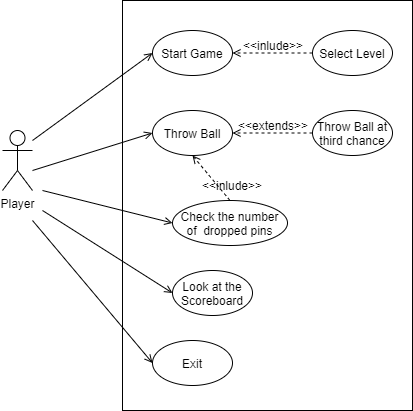

The diagram above was exported from draw.io. Its source (the exported page's mxGraphModel, read from the mxfile embedded in the PNG):
<mxGraphModel dx="1038" dy="548" grid="1" gridSize="10" guides="1" tooltips="1" connect="1" arrows="1" fold="1" page="1" pageScale="1" pageWidth="1169" pageHeight="826" background="#ffffff" math="0" shadow="0">
  <root>
    <mxCell id="0" />
    <mxCell id="1" parent="0" />
    <mxCell id="wW0BXMKXsh5zDvCJAhcH-41" value="Player" style="shape=umlActor;verticalLabelPosition=bottom;labelBackgroundColor=#ffffff;verticalAlign=top;html=1;outlineConnect=0;" parent="1" vertex="1">
      <mxGeometry x="160" y="190" width="30" height="60" as="geometry" />
    </mxCell>
    <mxCell id="wW0BXMKXsh5zDvCJAhcH-45" value="" style="rounded=0;whiteSpace=wrap;html=1;" parent="1" vertex="1">
      <mxGeometry x="280" y="60" width="290" height="410" as="geometry" />
    </mxCell>
    <mxCell id="wW0BXMKXsh5zDvCJAhcH-46" value="Start Game" style="ellipse;whiteSpace=wrap;html=1;" parent="1" vertex="1">
      <mxGeometry x="310" y="90" width="80" height="45" as="geometry" />
    </mxCell>
    <mxCell id="wW0BXMKXsh5zDvCJAhcH-47" value="Select Level" style="ellipse;whiteSpace=wrap;html=1;" parent="1" vertex="1">
      <mxGeometry x="470" y="90" width="80" height="45" as="geometry" />
    </mxCell>
    <mxCell id="wW0BXMKXsh5zDvCJAhcH-52" value="Throw Ball" style="ellipse;whiteSpace=wrap;html=1;" parent="1" vertex="1">
      <mxGeometry x="310" y="170" width="80" height="45" as="geometry" />
    </mxCell>
    <mxCell id="wW0BXMKXsh5zDvCJAhcH-69" value="" style="endArrow=open;endFill=1;endSize=6;html=1;entryX=0;entryY=0.5;entryDx=0;entryDy=0;" parent="1" target="wW0BXMKXsh5zDvCJAhcH-46" edge="1">
      <mxGeometry width="160" relative="1" as="geometry">
        <mxPoint x="190" y="200" as="sourcePoint" />
        <mxPoint x="350" y="200" as="targetPoint" />
      </mxGeometry>
    </mxCell>
    <mxCell id="wW0BXMKXsh5zDvCJAhcH-70" value="" style="endArrow=open;endFill=1;endSize=6;html=1;entryX=0;entryY=0.5;entryDx=0;entryDy=0;" parent="1" target="wW0BXMKXsh5zDvCJAhcH-52" edge="1">
      <mxGeometry width="160" relative="1" as="geometry">
        <mxPoint x="190" y="230" as="sourcePoint" />
        <mxPoint x="350" y="230" as="targetPoint" />
      </mxGeometry>
    </mxCell>
    <mxCell id="wW0BXMKXsh5zDvCJAhcH-72" value="" style="endArrow=open;endFill=1;endSize=6;html=1;dashed=1;exitX=0;exitY=0.5;exitDx=0;exitDy=0;" parent="1" source="wW0BXMKXsh5zDvCJAhcH-47" target="wW0BXMKXsh5zDvCJAhcH-46" edge="1">
      <mxGeometry width="160" relative="1" as="geometry">
        <mxPoint x="460" y="112" as="sourcePoint" />
        <mxPoint x="380" y="112" as="targetPoint" />
      </mxGeometry>
    </mxCell>
    <mxCell id="wW0BXMKXsh5zDvCJAhcH-75" value="&amp;lt;&amp;lt;inlude&amp;gt;&amp;gt;" style="text;html=1;strokeColor=none;fillColor=none;align=center;verticalAlign=middle;whiteSpace=wrap;rounded=0;" parent="1" vertex="1">
      <mxGeometry x="430" y="100" height="10" as="geometry" />
    </mxCell>
    <mxCell id="wW0BXMKXsh5zDvCJAhcH-77" value="Exit" style="ellipse;whiteSpace=wrap;html=1;" parent="1" vertex="1">
      <mxGeometry x="310" y="400" width="80" height="45" as="geometry" />
    </mxCell>
    <mxCell id="wW0BXMKXsh5zDvCJAhcH-78" value="" style="endArrow=open;endFill=1;endSize=6;html=1;entryX=0;entryY=0.5;entryDx=0;entryDy=0;" parent="1" target="wW0BXMKXsh5zDvCJAhcH-77" edge="1">
      <mxGeometry width="160" relative="1" as="geometry">
        <mxPoint x="190" y="280" as="sourcePoint" />
        <mxPoint x="330" y="290" as="targetPoint" />
      </mxGeometry>
    </mxCell>
    <mxCell id="jc4eLgq-UzJWvHhp_dt9-10" value="Check the number of&amp;nbsp; dropped pins" style="ellipse;whiteSpace=wrap;html=1;" vertex="1" parent="1">
      <mxGeometry x="330" y="260" width="115" height="45" as="geometry" />
    </mxCell>
    <mxCell id="jc4eLgq-UzJWvHhp_dt9-11" value="Throw Ball at third chance" style="ellipse;whiteSpace=wrap;html=1;" vertex="1" parent="1">
      <mxGeometry x="470" y="170" width="80" height="45" as="geometry" />
    </mxCell>
    <mxCell id="jc4eLgq-UzJWvHhp_dt9-12" value="Look at the Scoreboard" style="ellipse;whiteSpace=wrap;html=1;" vertex="1" parent="1">
      <mxGeometry x="330" y="330" width="80" height="45" as="geometry" />
    </mxCell>
    <mxCell id="jc4eLgq-UzJWvHhp_dt9-13" value="" style="endArrow=open;endFill=1;endSize=6;html=1;dashed=1;exitX=0;exitY=0.5;exitDx=0;exitDy=0;" edge="1" parent="1" source="jc4eLgq-UzJWvHhp_dt9-11" target="wW0BXMKXsh5zDvCJAhcH-52">
      <mxGeometry width="160" relative="1" as="geometry">
        <mxPoint x="470" y="212.5" as="sourcePoint" />
        <mxPoint x="390" y="213" as="targetPoint" />
      </mxGeometry>
    </mxCell>
    <mxCell id="jc4eLgq-UzJWvHhp_dt9-14" value="&amp;lt;&amp;lt;extends&amp;gt;&amp;gt;" style="text;html=1;strokeColor=none;fillColor=none;align=center;verticalAlign=middle;whiteSpace=wrap;rounded=0;" vertex="1" parent="1">
      <mxGeometry x="430" y="180" height="10" as="geometry" />
    </mxCell>
    <mxCell id="jc4eLgq-UzJWvHhp_dt9-17" value="" style="endArrow=open;endFill=1;endSize=6;html=1;entryX=0;entryY=0.5;entryDx=0;entryDy=0;" edge="1" parent="1" target="jc4eLgq-UzJWvHhp_dt9-10">
      <mxGeometry width="160" relative="1" as="geometry">
        <mxPoint x="200" y="250" as="sourcePoint" />
        <mxPoint x="320" y="445.5" as="targetPoint" />
      </mxGeometry>
    </mxCell>
    <mxCell id="jc4eLgq-UzJWvHhp_dt9-18" value="" style="endArrow=open;endFill=1;endSize=6;html=1;entryX=0;entryY=0.5;entryDx=0;entryDy=0;" edge="1" parent="1" target="jc4eLgq-UzJWvHhp_dt9-12">
      <mxGeometry width="160" relative="1" as="geometry">
        <mxPoint x="200" y="270" as="sourcePoint" />
        <mxPoint x="320" y="445.5" as="targetPoint" />
      </mxGeometry>
    </mxCell>
    <mxCell id="jc4eLgq-UzJWvHhp_dt9-24" value="" style="endArrow=open;endFill=1;endSize=6;html=1;dashed=1;exitX=0.5;exitY=0;exitDx=0;exitDy=0;entryX=0.5;entryY=1;entryDx=0;entryDy=0;" edge="1" parent="1" source="jc4eLgq-UzJWvHhp_dt9-10" target="wW0BXMKXsh5zDvCJAhcH-52">
      <mxGeometry width="160" relative="1" as="geometry">
        <mxPoint x="430" y="249" as="sourcePoint" />
        <mxPoint x="350" y="249" as="targetPoint" />
      </mxGeometry>
    </mxCell>
    <mxCell id="jc4eLgq-UzJWvHhp_dt9-25" value="&amp;lt;&amp;lt;inlude&amp;gt;&amp;gt;" style="text;html=1;strokeColor=none;fillColor=none;align=center;verticalAlign=middle;whiteSpace=wrap;rounded=0;" vertex="1" parent="1">
      <mxGeometry x="389" y="239.5" height="10" as="geometry" />
    </mxCell>
  </root>
</mxGraphModel>